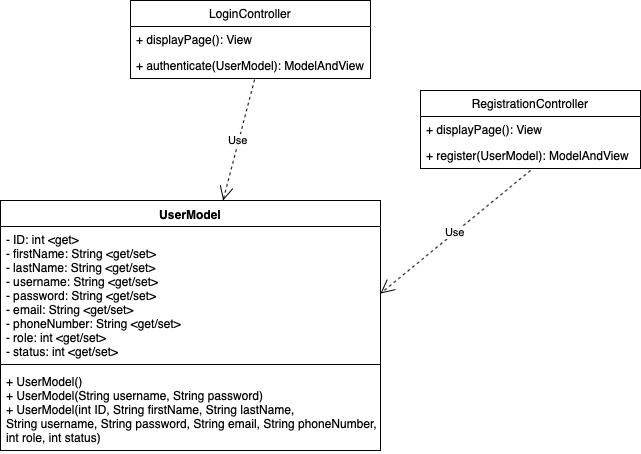

The diagram above was exported from draw.io. Its source (the exported page's mxGraphModel, read from the mxfile embedded in the PNG):
<mxGraphModel dx="830" dy="709" grid="1" gridSize="10" guides="1" tooltips="1" connect="1" arrows="1" fold="1" page="1" pageScale="1" pageWidth="850" pageHeight="1100" math="0" shadow="0">
  <root>
    <mxCell id="0" />
    <mxCell id="1" parent="0" />
    <mxCell id="Ut0wud8G0LzNcfX7oUo1-1" value="UserModel" style="swimlane;fontStyle=1;align=center;verticalAlign=top;childLayout=stackLayout;horizontal=1;startSize=26;horizontalStack=0;resizeParent=1;resizeParentMax=0;resizeLast=0;collapsible=1;marginBottom=0;" parent="1" vertex="1">
      <mxGeometry x="40" y="370" width="380" height="250" as="geometry" />
    </mxCell>
    <mxCell id="Ut0wud8G0LzNcfX7oUo1-2" value="- ID: int &lt;get&gt;&#10;- firstName: String &lt;get/set&gt;&#10;- lastName: String &lt;get/set&gt;&#10;- username: String &lt;get/set&gt;&#10;- password: String &lt;get/set&gt;&#10;- email: String &lt;get/set&gt;&#10;- phoneNumber: String &lt;get/set&gt;&#10;- role: int &lt;get/set&gt;&#10;- status: int &lt;get/set&gt;&#10;" style="text;strokeColor=none;fillColor=none;align=left;verticalAlign=top;spacingLeft=4;spacingRight=4;overflow=hidden;rotatable=0;points=[[0,0.5],[1,0.5]];portConstraint=eastwest;" parent="Ut0wud8G0LzNcfX7oUo1-1" vertex="1">
      <mxGeometry y="26" width="380" height="134" as="geometry" />
    </mxCell>
    <mxCell id="Ut0wud8G0LzNcfX7oUo1-3" value="" style="line;strokeWidth=1;fillColor=none;align=left;verticalAlign=middle;spacingTop=-1;spacingLeft=3;spacingRight=3;rotatable=0;labelPosition=right;points=[];portConstraint=eastwest;" parent="Ut0wud8G0LzNcfX7oUo1-1" vertex="1">
      <mxGeometry y="160" width="380" height="8" as="geometry" />
    </mxCell>
    <mxCell id="Ut0wud8G0LzNcfX7oUo1-4" value="+ UserModel()&#10;+ UserModel(String username, String password)&#10;+ UserModel(int ID, String firstName, String lastName, &#10;String username, String password, String email, String phoneNumber, &#10;int role, int status)" style="text;strokeColor=none;fillColor=none;align=left;verticalAlign=top;spacingLeft=4;spacingRight=4;overflow=hidden;rotatable=0;points=[[0,0.5],[1,0.5]];portConstraint=eastwest;" parent="Ut0wud8G0LzNcfX7oUo1-1" vertex="1">
      <mxGeometry y="168" width="380" height="82" as="geometry" />
    </mxCell>
    <mxCell id="Ut0wud8G0LzNcfX7oUo1-5" value="LoginController" style="swimlane;fontStyle=0;childLayout=stackLayout;horizontal=1;startSize=26;fillColor=none;horizontalStack=0;resizeParent=1;resizeParentMax=0;resizeLast=0;collapsible=1;marginBottom=0;" parent="1" vertex="1">
      <mxGeometry x="170" y="170" width="240" height="78" as="geometry" />
    </mxCell>
    <mxCell id="Ut0wud8G0LzNcfX7oUo1-6" value="+ displayPage(): View" style="text;strokeColor=none;fillColor=none;align=left;verticalAlign=top;spacingLeft=4;spacingRight=4;overflow=hidden;rotatable=0;points=[[0,0.5],[1,0.5]];portConstraint=eastwest;" parent="Ut0wud8G0LzNcfX7oUo1-5" vertex="1">
      <mxGeometry y="26" width="240" height="26" as="geometry" />
    </mxCell>
    <mxCell id="Ut0wud8G0LzNcfX7oUo1-7" value="+ authenticate(UserModel): ModelAndView" style="text;strokeColor=none;fillColor=none;align=left;verticalAlign=top;spacingLeft=4;spacingRight=4;overflow=hidden;rotatable=0;points=[[0,0.5],[1,0.5]];portConstraint=eastwest;" parent="Ut0wud8G0LzNcfX7oUo1-5" vertex="1">
      <mxGeometry y="52" width="240" height="26" as="geometry" />
    </mxCell>
    <mxCell id="Ut0wud8G0LzNcfX7oUo1-14" value="RegistrationController" style="swimlane;fontStyle=0;childLayout=stackLayout;horizontal=1;startSize=26;fillColor=none;horizontalStack=0;resizeParent=1;resizeParentMax=0;resizeLast=0;collapsible=1;marginBottom=0;" parent="1" vertex="1">
      <mxGeometry x="460" y="260" width="220" height="78" as="geometry" />
    </mxCell>
    <mxCell id="Ut0wud8G0LzNcfX7oUo1-15" value="+ displayPage(): View" style="text;strokeColor=none;fillColor=none;align=left;verticalAlign=top;spacingLeft=4;spacingRight=4;overflow=hidden;rotatable=0;points=[[0,0.5],[1,0.5]];portConstraint=eastwest;" parent="Ut0wud8G0LzNcfX7oUo1-14" vertex="1">
      <mxGeometry y="26" width="220" height="26" as="geometry" />
    </mxCell>
    <mxCell id="Ut0wud8G0LzNcfX7oUo1-16" value="+ register(UserModel): ModelAndView" style="text;strokeColor=none;fillColor=none;align=left;verticalAlign=top;spacingLeft=4;spacingRight=4;overflow=hidden;rotatable=0;points=[[0,0.5],[1,0.5]];portConstraint=eastwest;" parent="Ut0wud8G0LzNcfX7oUo1-14" vertex="1">
      <mxGeometry y="52" width="220" height="26" as="geometry" />
    </mxCell>
    <mxCell id="Ut0wud8G0LzNcfX7oUo1-18" value="Use" style="endArrow=open;endSize=12;dashed=1;html=1;entryX=1;entryY=0.5;entryDx=0;entryDy=0;" parent="1" target="Ut0wud8G0LzNcfX7oUo1-2" edge="1">
      <mxGeometry width="160" relative="1" as="geometry">
        <mxPoint x="570" y="340" as="sourcePoint" />
        <mxPoint x="610" y="460" as="targetPoint" />
      </mxGeometry>
    </mxCell>
    <mxCell id="Ut0wud8G0LzNcfX7oUo1-19" value="Use" style="endArrow=open;endSize=12;dashed=1;html=1;exitX=0.517;exitY=1.038;exitDx=0;exitDy=0;exitPerimeter=0;" parent="1" source="Ut0wud8G0LzNcfX7oUo1-7" target="Ut0wud8G0LzNcfX7oUo1-1" edge="1">
      <mxGeometry width="160" relative="1" as="geometry">
        <mxPoint x="510" y="600" as="sourcePoint" />
        <mxPoint x="670" y="600" as="targetPoint" />
      </mxGeometry>
    </mxCell>
  </root>
</mxGraphModel>